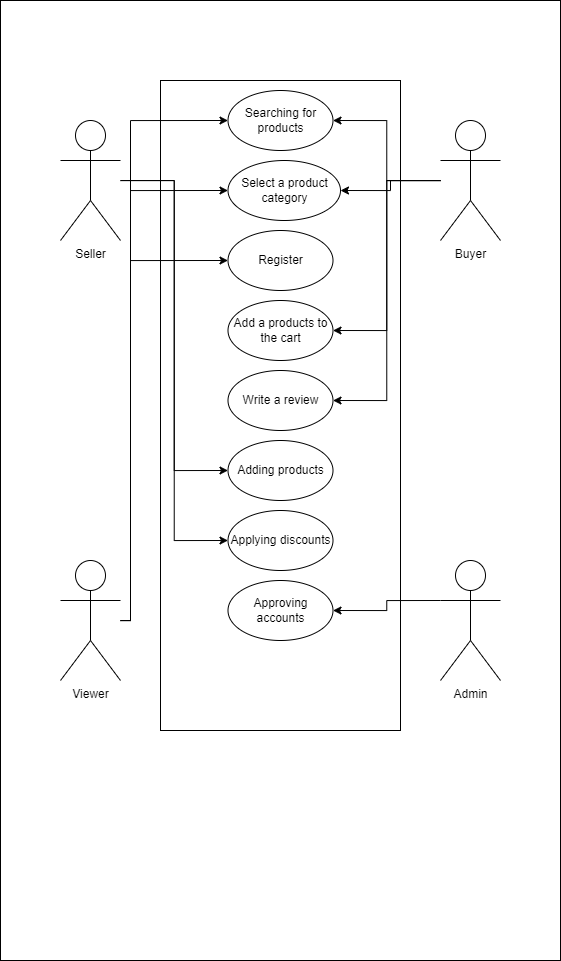

The diagram above was exported from draw.io. Its source (the exported page's mxGraphModel, read from the mxfile embedded in the PNG):
<mxGraphModel dx="1296" dy="807" grid="1" gridSize="10" guides="1" tooltips="1" connect="1" arrows="1" fold="1" page="1" pageScale="1" pageWidth="850" pageHeight="1100" math="0" shadow="0">
  <root>
    <mxCell id="0" />
    <mxCell id="1" parent="0" />
    <mxCell id="AkXsC4iKADMFayo0ViDO-45" value="" style="rounded=0;whiteSpace=wrap;html=1;" vertex="1" parent="1">
      <mxGeometry x="160" y="40" width="560" height="960" as="geometry" />
    </mxCell>
    <mxCell id="AkXsC4iKADMFayo0ViDO-11" value="" style="rounded=0;whiteSpace=wrap;html=1;" vertex="1" parent="1">
      <mxGeometry x="320" y="120" width="240" height="650" as="geometry" />
    </mxCell>
    <mxCell id="AkXsC4iKADMFayo0ViDO-36" style="edgeStyle=orthogonalEdgeStyle;rounded=0;orthogonalLoop=1;jettySize=auto;html=1;entryX=1;entryY=0.5;entryDx=0;entryDy=0;" edge="1" parent="1" source="AkXsC4iKADMFayo0ViDO-1" target="AkXsC4iKADMFayo0ViDO-25">
      <mxGeometry relative="1" as="geometry" />
    </mxCell>
    <mxCell id="AkXsC4iKADMFayo0ViDO-37" style="edgeStyle=orthogonalEdgeStyle;rounded=0;orthogonalLoop=1;jettySize=auto;html=1;entryX=1;entryY=0.5;entryDx=0;entryDy=0;" edge="1" parent="1" source="AkXsC4iKADMFayo0ViDO-1" target="AkXsC4iKADMFayo0ViDO-24">
      <mxGeometry relative="1" as="geometry" />
    </mxCell>
    <mxCell id="AkXsC4iKADMFayo0ViDO-42" style="edgeStyle=orthogonalEdgeStyle;rounded=0;orthogonalLoop=1;jettySize=auto;html=1;entryX=1;entryY=0.5;entryDx=0;entryDy=0;" edge="1" parent="1" source="AkXsC4iKADMFayo0ViDO-1" target="AkXsC4iKADMFayo0ViDO-22">
      <mxGeometry relative="1" as="geometry">
        <Array as="points">
          <mxPoint x="550" y="220" />
          <mxPoint x="550" y="230" />
        </Array>
      </mxGeometry>
    </mxCell>
    <mxCell id="AkXsC4iKADMFayo0ViDO-44" style="edgeStyle=orthogonalEdgeStyle;rounded=0;orthogonalLoop=1;jettySize=auto;html=1;entryX=1;entryY=0.5;entryDx=0;entryDy=0;" edge="1" parent="1" source="AkXsC4iKADMFayo0ViDO-1" target="AkXsC4iKADMFayo0ViDO-19">
      <mxGeometry relative="1" as="geometry" />
    </mxCell>
    <mxCell id="AkXsC4iKADMFayo0ViDO-1" value="Buyer" style="shape=umlActor;verticalLabelPosition=bottom;verticalAlign=top;html=1;outlineConnect=0;" vertex="1" parent="1">
      <mxGeometry x="600" y="160" width="60" height="120" as="geometry" />
    </mxCell>
    <mxCell id="AkXsC4iKADMFayo0ViDO-34" style="edgeStyle=orthogonalEdgeStyle;rounded=0;orthogonalLoop=1;jettySize=auto;html=1;entryX=0;entryY=0.5;entryDx=0;entryDy=0;" edge="1" parent="1" source="AkXsC4iKADMFayo0ViDO-2" target="AkXsC4iKADMFayo0ViDO-27">
      <mxGeometry relative="1" as="geometry" />
    </mxCell>
    <mxCell id="AkXsC4iKADMFayo0ViDO-35" style="edgeStyle=orthogonalEdgeStyle;rounded=0;orthogonalLoop=1;jettySize=auto;html=1;entryX=0;entryY=0.5;entryDx=0;entryDy=0;" edge="1" parent="1" source="AkXsC4iKADMFayo0ViDO-2" target="AkXsC4iKADMFayo0ViDO-26">
      <mxGeometry relative="1" as="geometry" />
    </mxCell>
    <mxCell id="AkXsC4iKADMFayo0ViDO-2" value="Seller" style="shape=umlActor;verticalLabelPosition=bottom;verticalAlign=top;html=1;outlineConnect=0;" vertex="1" parent="1">
      <mxGeometry x="220" y="160" width="60" height="120" as="geometry" />
    </mxCell>
    <mxCell id="AkXsC4iKADMFayo0ViDO-39" style="edgeStyle=orthogonalEdgeStyle;rounded=0;orthogonalLoop=1;jettySize=auto;html=1;entryX=0;entryY=0.5;entryDx=0;entryDy=0;" edge="1" parent="1" source="AkXsC4iKADMFayo0ViDO-5" target="AkXsC4iKADMFayo0ViDO-23">
      <mxGeometry relative="1" as="geometry">
        <Array as="points">
          <mxPoint x="290" y="660" />
          <mxPoint x="290" y="300" />
        </Array>
      </mxGeometry>
    </mxCell>
    <mxCell id="AkXsC4iKADMFayo0ViDO-41" style="edgeStyle=orthogonalEdgeStyle;rounded=0;orthogonalLoop=1;jettySize=auto;html=1;entryX=0;entryY=0.5;entryDx=0;entryDy=0;" edge="1" parent="1" source="AkXsC4iKADMFayo0ViDO-5" target="AkXsC4iKADMFayo0ViDO-22">
      <mxGeometry relative="1" as="geometry">
        <Array as="points">
          <mxPoint x="290" y="660" />
          <mxPoint x="290" y="230" />
        </Array>
      </mxGeometry>
    </mxCell>
    <mxCell id="AkXsC4iKADMFayo0ViDO-43" style="edgeStyle=orthogonalEdgeStyle;rounded=0;orthogonalLoop=1;jettySize=auto;html=1;entryX=0;entryY=0.5;entryDx=0;entryDy=0;" edge="1" parent="1" source="AkXsC4iKADMFayo0ViDO-5" target="AkXsC4iKADMFayo0ViDO-19">
      <mxGeometry relative="1" as="geometry">
        <Array as="points">
          <mxPoint x="290" y="660" />
          <mxPoint x="290" y="160" />
        </Array>
      </mxGeometry>
    </mxCell>
    <mxCell id="AkXsC4iKADMFayo0ViDO-5" value="Viewer&lt;div&gt;&lt;br&gt;&lt;/div&gt;" style="shape=umlActor;verticalLabelPosition=bottom;verticalAlign=top;html=1;outlineConnect=0;" vertex="1" parent="1">
      <mxGeometry x="220" y="600" width="60" height="120" as="geometry" />
    </mxCell>
    <mxCell id="AkXsC4iKADMFayo0ViDO-31" style="edgeStyle=orthogonalEdgeStyle;rounded=0;orthogonalLoop=1;jettySize=auto;html=1;exitX=0;exitY=0.3333333333333333;exitDx=0;exitDy=0;exitPerimeter=0;entryX=1;entryY=0.5;entryDx=0;entryDy=0;" edge="1" parent="1" source="AkXsC4iKADMFayo0ViDO-6" target="AkXsC4iKADMFayo0ViDO-28">
      <mxGeometry relative="1" as="geometry" />
    </mxCell>
    <mxCell id="AkXsC4iKADMFayo0ViDO-6" value="Admin" style="shape=umlActor;verticalLabelPosition=bottom;verticalAlign=top;html=1;outlineConnect=0;" vertex="1" parent="1">
      <mxGeometry x="600" y="600" width="60" height="120" as="geometry" />
    </mxCell>
    <mxCell id="AkXsC4iKADMFayo0ViDO-19" value="Searching for products" style="ellipse;whiteSpace=wrap;html=1;" vertex="1" parent="1">
      <mxGeometry x="387.5" y="130" width="105" height="60" as="geometry" />
    </mxCell>
    <mxCell id="AkXsC4iKADMFayo0ViDO-22" value="Select a product category" style="ellipse;whiteSpace=wrap;html=1;" vertex="1" parent="1">
      <mxGeometry x="387.5" y="200" width="112.5" height="60" as="geometry" />
    </mxCell>
    <mxCell id="AkXsC4iKADMFayo0ViDO-23" value="Register" style="ellipse;whiteSpace=wrap;html=1;" vertex="1" parent="1">
      <mxGeometry x="387.5" y="270" width="105" height="60" as="geometry" />
    </mxCell>
    <mxCell id="AkXsC4iKADMFayo0ViDO-24" value="Add a products to the cart" style="ellipse;whiteSpace=wrap;html=1;" vertex="1" parent="1">
      <mxGeometry x="387.5" y="340" width="105" height="60" as="geometry" />
    </mxCell>
    <mxCell id="AkXsC4iKADMFayo0ViDO-25" value="Write a review" style="ellipse;whiteSpace=wrap;html=1;" vertex="1" parent="1">
      <mxGeometry x="387.5" y="410" width="105" height="60" as="geometry" />
    </mxCell>
    <mxCell id="AkXsC4iKADMFayo0ViDO-26" value="Adding products" style="ellipse;whiteSpace=wrap;html=1;" vertex="1" parent="1">
      <mxGeometry x="387.5" y="480" width="105" height="60" as="geometry" />
    </mxCell>
    <mxCell id="AkXsC4iKADMFayo0ViDO-27" value="Applying discounts" style="ellipse;whiteSpace=wrap;html=1;" vertex="1" parent="1">
      <mxGeometry x="387.5" y="550" width="105" height="60" as="geometry" />
    </mxCell>
    <mxCell id="AkXsC4iKADMFayo0ViDO-28" value="Approving accounts" style="ellipse;whiteSpace=wrap;html=1;" vertex="1" parent="1">
      <mxGeometry x="387.5" y="620" width="105" height="60" as="geometry" />
    </mxCell>
  </root>
</mxGraphModel>